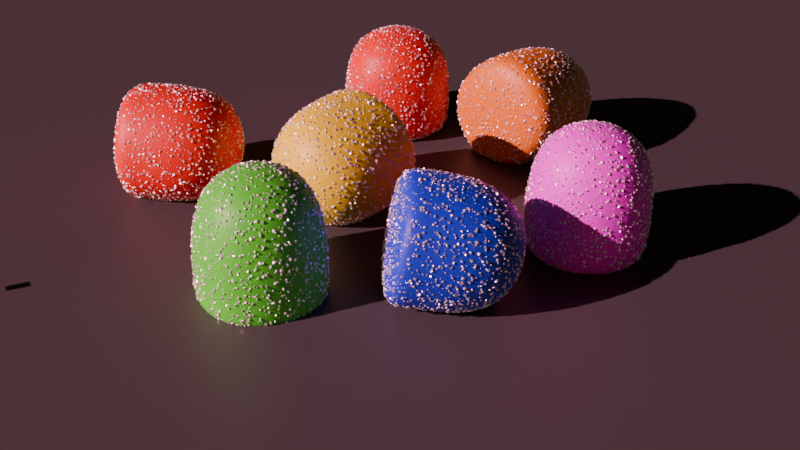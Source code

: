# Source: Sweet_with_sugar.blend  (saved by Blender 5.0.119; exported with 4.5.12 LTS)
import bpy
from mathutils import Matrix  # noqa: F401  (used for matrix-valued properties, if any)

bpy.ops.wm.read_factory_settings(use_empty=True)
scene = bpy.context.scene
scene.name = 'Scene'

# ---- collections
col_collection = bpy.data.collections.new('Collection'); scene.collection.children.link(col_collection)

# ---- images (referenced by path relative to the original .blend; pixels are not part of the script)
import os
ASSET_DIR = os.environ.get("B2B_ASSET_DIR", "")  # directory of the original .blend (textures are referenced by path, not embedded)
HERE = os.path.dirname(os.path.abspath(__file__))  # packed textures are extracted next to this script under _unpacked/

def load_image(name, relpath, width, height, colorspace="sRGB"):
    """Load a texture the original file referenced (path relative to the .blend, or extracted next to this script)."""
    p = next((c for c in (os.path.join(HERE, relpath), os.path.join(ASSET_DIR, relpath)) if relpath and os.path.exists(c)), "")
    if p:
        img = bpy.data.images.load(p, check_existing=True)
        img.name = name
    else:  # same state as the original file: an image datablock whose file is absent (Cycles renders it pink)
        img = bpy.data.images.new(name, width, height)
        img.source = "FILE"
        img.filepath = "//" + (relpath or name)
    img.colorspace_settings.name = colorspace
    return img
img_poliigon_foodglazestrawberry_10739_preview1_png = load_image('Poliigon_FoodGlazeStrawberry_10739_Preview1.png', 'Poliigon_FoodGlazeStrawberry_10739_Preview1.png', 1024, 1024, 'sRGB')

# ---- materials (node trees are filled in below, after node groups)
mat_material = bpy.data.materials.new('Material')
mat_material.alpha_threshold = 0.0
mat_material.use_backface_culling_lightprobe_volume = False
mat_material.roughness = 0.5
mat_material.line_color = (0.0, 0.0, 0.0, 1.0)
mat_material_001 = bpy.data.materials.new('Material.001')
mat_material_002 = bpy.data.materials.new('Material.002')
mat_material_003 = bpy.data.materials.new('Material.003')
mat_material_005 = bpy.data.materials.new('Material.005')
mat_material_006 = bpy.data.materials.new('Material.006')
mat_material_007 = bpy.data.materials.new('Material.007')
mat_material_008 = bpy.data.materials.new('Material.008')
mat_material_009 = bpy.data.materials.new('Material.009')
mat_material_010 = bpy.data.materials.new('Material.010')
mat_material_011 = bpy.data.materials.new('Material.011')
mat_material_012 = bpy.data.materials.new('Material.012')
mat_material_013 = bpy.data.materials.new('Material.013')
mat_material_014 = bpy.data.materials.new('Material.014')

# ---- node groups
ng_geometry_nodes = bpy.data.node_groups.new('Geometry Nodes', 'GeometryNodeTree')
_s = ng_geometry_nodes.interface.new_socket(name='Geometry', in_out='OUTPUT', socket_type='NodeSocketGeometry')
_s = ng_geometry_nodes.interface.new_socket(name='Geometry', in_out='INPUT', socket_type='NodeSocketGeometry')
_s = ng_geometry_nodes.interface.new_socket(name='Density', in_out='INPUT', socket_type='NodeSocketFloat')
_s.default_value = 109.5
_s.min_value = 0.0
_s = ng_geometry_nodes.interface.new_socket(name='Min', in_out='INPUT', socket_type='NodeSocketFloat')
_s.default_value = 0.001
_s = ng_geometry_nodes.interface.new_socket(name='Max', in_out='INPUT', socket_type='NodeSocketFloat')
_s.default_value = 0.3
ng_geometry_nodes.is_modifier = True
# nodes of 'Geometry Nodes' reference scene objects; filled in after objects exist
ng_geometry_nodes_001 = bpy.data.node_groups.new('Geometry Nodes.001', 'GeometryNodeTree')
_s = ng_geometry_nodes_001.interface.new_socket(name='Geometry', in_out='OUTPUT', socket_type='NodeSocketGeometry')
_s = ng_geometry_nodes_001.interface.new_socket(name='Geometry', in_out='INPUT', socket_type='NodeSocketGeometry')
_s = ng_geometry_nodes_001.interface.new_socket(name='Density', in_out='INPUT', socket_type='NodeSocketFloat')
_s.default_value = 109.5
_s.min_value = 0.0
_s = ng_geometry_nodes_001.interface.new_socket(name='Min', in_out='INPUT', socket_type='NodeSocketFloat')
_s.default_value = 0.001
_s = ng_geometry_nodes_001.interface.new_socket(name='Max', in_out='INPUT', socket_type='NodeSocketFloat')
_s.default_value = 0.3
ng_geometry_nodes_001.is_modifier = True
# nodes of 'Geometry Nodes.001' reference scene objects; filled in after objects exist
ng_geometry_nodes_002 = bpy.data.node_groups.new('Geometry Nodes.002', 'GeometryNodeTree')
_s = ng_geometry_nodes_002.interface.new_socket(name='Geometry', in_out='OUTPUT', socket_type='NodeSocketGeometry')
_s = ng_geometry_nodes_002.interface.new_socket(name='Geometry', in_out='INPUT', socket_type='NodeSocketGeometry')
_s = ng_geometry_nodes_002.interface.new_socket(name='Density', in_out='INPUT', socket_type='NodeSocketFloat')
_s.default_value = 109.5
_s.min_value = 0.0
_s = ng_geometry_nodes_002.interface.new_socket(name='Min', in_out='INPUT', socket_type='NodeSocketFloat')
_s.default_value = 0.001
_s = ng_geometry_nodes_002.interface.new_socket(name='Max', in_out='INPUT', socket_type='NodeSocketFloat')
_s.default_value = 0.3
ng_geometry_nodes_002.is_modifier = True
# nodes of 'Geometry Nodes.002' reference scene objects; filled in after objects exist
ng_geometry_nodes_003 = bpy.data.node_groups.new('Geometry Nodes.003', 'GeometryNodeTree')
_s = ng_geometry_nodes_003.interface.new_socket(name='Geometry', in_out='OUTPUT', socket_type='NodeSocketGeometry')
_s = ng_geometry_nodes_003.interface.new_socket(name='Geometry', in_out='INPUT', socket_type='NodeSocketGeometry')
_s = ng_geometry_nodes_003.interface.new_socket(name='Density', in_out='INPUT', socket_type='NodeSocketFloat')
_s.default_value = 109.5
_s.min_value = 0.0
_s = ng_geometry_nodes_003.interface.new_socket(name='Min', in_out='INPUT', socket_type='NodeSocketFloat')
_s.default_value = 0.001
_s = ng_geometry_nodes_003.interface.new_socket(name='Max', in_out='INPUT', socket_type='NodeSocketFloat')
_s.default_value = 0.3
ng_geometry_nodes_003.is_modifier = True
# nodes of 'Geometry Nodes.003' reference scene objects; filled in after objects exist
ng_geometry_nodes_004 = bpy.data.node_groups.new('Geometry Nodes.004', 'GeometryNodeTree')
_s = ng_geometry_nodes_004.interface.new_socket(name='Geometry', in_out='OUTPUT', socket_type='NodeSocketGeometry')
_s = ng_geometry_nodes_004.interface.new_socket(name='Geometry', in_out='INPUT', socket_type='NodeSocketGeometry')
_s = ng_geometry_nodes_004.interface.new_socket(name='Density', in_out='INPUT', socket_type='NodeSocketFloat')
_s.default_value = 109.5
_s.min_value = 0.0
_s = ng_geometry_nodes_004.interface.new_socket(name='Min', in_out='INPUT', socket_type='NodeSocketFloat')
_s.default_value = 0.001
_s = ng_geometry_nodes_004.interface.new_socket(name='Max', in_out='INPUT', socket_type='NodeSocketFloat')
_s.default_value = 0.3
ng_geometry_nodes_004.is_modifier = True
# nodes of 'Geometry Nodes.004' reference scene objects; filled in after objects exist
ng_geometry_nodes_005 = bpy.data.node_groups.new('Geometry Nodes.005', 'GeometryNodeTree')
_s = ng_geometry_nodes_005.interface.new_socket(name='Geometry', in_out='OUTPUT', socket_type='NodeSocketGeometry')
_s = ng_geometry_nodes_005.interface.new_socket(name='Geometry', in_out='INPUT', socket_type='NodeSocketGeometry')
_s = ng_geometry_nodes_005.interface.new_socket(name='Density', in_out='INPUT', socket_type='NodeSocketFloat')
_s.default_value = 109.5
_s.min_value = 0.0
_s = ng_geometry_nodes_005.interface.new_socket(name='Min', in_out='INPUT', socket_type='NodeSocketFloat')
_s.default_value = 0.001
_s = ng_geometry_nodes_005.interface.new_socket(name='Max', in_out='INPUT', socket_type='NodeSocketFloat')
_s.default_value = 0.3
ng_geometry_nodes_005.is_modifier = True
# nodes of 'Geometry Nodes.005' reference scene objects; filled in after objects exist

# ---- material node trees
mat_material.use_nodes = True; mat_material.node_tree.nodes.clear()
_N = mat_material.node_tree.nodes; _L = mat_material.node_tree.links
n0 = _N.new('ShaderNodeOutputMaterial'); n0.name = 'Material Output'; n0.location = (200, 100)
n1 = _N.new('ShaderNodeBsdfPrincipled'); n1.name = 'Principled BSDF'; n1.location = (-200, 100)
n2 = _N.new('ShaderNodeTexImage'); n2.name = 'Image Texture'; n2.location = (-490, 80)
n2.image = img_poliigon_foodglazestrawberry_10739_preview1_png
_L.new(n1.outputs[0], n0.inputs[0])
_L.new(n2.outputs[0], n1.inputs[0])
n0.is_active_output = True
mat_material_001.use_nodes = True; mat_material_001.node_tree.nodes.clear()
_N = mat_material_001.node_tree.nodes; _L = mat_material_001.node_tree.links
n0 = _N.new('ShaderNodeBsdfPrincipled'); n0.name = 'Principled BSDF'; n0.location = (-200, 100)
n0.inputs[0].default_value = (1.0, 1.0, 1.0, 1.0)
n0.inputs[1].default_value = 1.0
n1 = _N.new('ShaderNodeOutputMaterial'); n1.name = 'Material Output'; n1.location = (200, 100)
_L.new(n0.outputs[0], n1.inputs[0])
n1.is_active_output = True
mat_material_002.use_nodes = True; mat_material_002.node_tree.nodes.clear()
_N = mat_material_002.node_tree.nodes; _L = mat_material_002.node_tree.links
n0 = _N.new('ShaderNodeBsdfPrincipled'); n0.name = 'Principled BSDF'; n0.location = (-200, 100)
n0.inputs[0].default_value = (0.07835, 0.07835, 0.07835, 1.0)
n1 = _N.new('ShaderNodeOutputMaterial'); n1.name = 'Material Output'; n1.location = (200, 100)
_L.new(n0.outputs[0], n1.inputs[0])
n1.is_active_output = True
mat_material_003.use_nodes = True; mat_material_003.node_tree.nodes.clear()
_N = mat_material_003.node_tree.nodes; _L = mat_material_003.node_tree.links
n0 = _N.new('ShaderNodeBsdfPrincipled'); n0.name = 'Principled BSDF'; n0.location = (-200, 100)
n0.inputs[0].default_value = (1.0, 1.0, 1.0, 1.0)
n0.inputs[1].default_value = 1.0
n1 = _N.new('ShaderNodeOutputMaterial'); n1.name = 'Material Output'; n1.location = (200, 100)
_L.new(n0.outputs[0], n1.inputs[0])
n1.is_active_output = True
mat_material_005.use_nodes = True; mat_material_005.node_tree.nodes.clear()
_N = mat_material_005.node_tree.nodes; _L = mat_material_005.node_tree.links
n0 = _N.new('ShaderNodeBsdfPrincipled'); n0.name = 'Principled BSDF'; n0.location = (-200, 100)
n0.inputs[0].default_value = (0.01728, 0.05232, 0.8, 1.0)
n1 = _N.new('ShaderNodeOutputMaterial'); n1.name = 'Material Output'; n1.location = (200, 100)
_L.new(n0.outputs[0], n1.inputs[0])
n1.is_active_output = True
mat_material_006.use_nodes = True; mat_material_006.node_tree.nodes.clear()
_N = mat_material_006.node_tree.nodes; _L = mat_material_006.node_tree.links
n0 = _N.new('ShaderNodeBsdfPrincipled'); n0.name = 'Principled BSDF'; n0.location = (-200, 100)
n0.inputs[0].default_value = (0.8, 0.226, 0.003953, 1.0)
n1 = _N.new('ShaderNodeOutputMaterial'); n1.name = 'Material Output'; n1.location = (200, 100)
_L.new(n0.outputs[0], n1.inputs[0])
n1.is_active_output = True
mat_material_007.use_nodes = True; mat_material_007.node_tree.nodes.clear()
_N = mat_material_007.node_tree.nodes; _L = mat_material_007.node_tree.links
n0 = _N.new('ShaderNodeBsdfPrincipled'); n0.name = 'Principled BSDF'; n0.location = (-200, 100)
n0.inputs[0].default_value = (1.0, 1.0, 1.0, 1.0)
n0.inputs[1].default_value = 1.0
n1 = _N.new('ShaderNodeOutputMaterial'); n1.name = 'Material Output'; n1.location = (200, 100)
_L.new(n0.outputs[0], n1.inputs[0])
n1.is_active_output = True
mat_material_008.use_nodes = True; mat_material_008.node_tree.nodes.clear()
_N = mat_material_008.node_tree.nodes; _L = mat_material_008.node_tree.links
n0 = _N.new('ShaderNodeBsdfPrincipled'); n0.name = 'Principled BSDF'; n0.location = (-200, 100)
n0.inputs[0].default_value = (0.8, 0.00177, 0.002618, 1.0)
n1 = _N.new('ShaderNodeOutputMaterial'); n1.name = 'Material Output'; n1.location = (200, 100)
_L.new(n0.outputs[0], n1.inputs[0])
n1.is_active_output = True
mat_material_009.use_nodes = True; mat_material_009.node_tree.nodes.clear()
_N = mat_material_009.node_tree.nodes; _L = mat_material_009.node_tree.links
n0 = _N.new('ShaderNodeBsdfPrincipled'); n0.name = 'Principled BSDF'; n0.location = (-200, 100)
n0.inputs[0].default_value = (1.0, 1.0, 1.0, 1.0)
n0.inputs[1].default_value = 1.0
n1 = _N.new('ShaderNodeOutputMaterial'); n1.name = 'Material Output'; n1.location = (200, 100)
_L.new(n0.outputs[0], n1.inputs[0])
n1.is_active_output = True
mat_material_010.use_nodes = True; mat_material_010.node_tree.nodes.clear()
_N = mat_material_010.node_tree.nodes; _L = mat_material_010.node_tree.links
n0 = _N.new('ShaderNodeBsdfPrincipled'); n0.name = 'Principled BSDF'; n0.location = (-200, 100)
n0.inputs[0].default_value = (0.8, 0.00177, 0.002618, 1.0)
n1 = _N.new('ShaderNodeOutputMaterial'); n1.name = 'Material Output'; n1.location = (200, 100)
_L.new(n0.outputs[0], n1.inputs[0])
n1.is_active_output = True
mat_material_011.use_nodes = True; mat_material_011.node_tree.nodes.clear()
_N = mat_material_011.node_tree.nodes; _L = mat_material_011.node_tree.links
n0 = _N.new('ShaderNodeBsdfPrincipled'); n0.name = 'Principled BSDF'; n0.location = (-200, 100)
n0.inputs[0].default_value = (1.0, 1.0, 1.0, 1.0)
n0.inputs[1].default_value = 1.0
n1 = _N.new('ShaderNodeOutputMaterial'); n1.name = 'Material Output'; n1.location = (200, 100)
_L.new(n0.outputs[0], n1.inputs[0])
n1.is_active_output = True
mat_material_012.use_nodes = True; mat_material_012.node_tree.nodes.clear()
_N = mat_material_012.node_tree.nodes; _L = mat_material_012.node_tree.links
n0 = _N.new('ShaderNodeBsdfPrincipled'); n0.name = 'Principled BSDF'; n0.location = (-200, 100)
n0.inputs[0].default_value = (0.8753, 0.7539, 0.01315, 1.0)
n1 = _N.new('ShaderNodeOutputMaterial'); n1.name = 'Material Output'; n1.location = (200, 100)
_L.new(n0.outputs[0], n1.inputs[0])
n1.is_active_output = True
mat_material_013.use_nodes = True; mat_material_013.node_tree.nodes.clear()
_N = mat_material_013.node_tree.nodes; _L = mat_material_013.node_tree.links
n0 = _N.new('ShaderNodeBsdfPrincipled'); n0.name = 'Principled BSDF'; n0.location = (-200, 100)
n0.inputs[0].default_value = (1.0, 1.0, 1.0, 1.0)
n0.inputs[1].default_value = 1.0
n1 = _N.new('ShaderNodeOutputMaterial'); n1.name = 'Material Output'; n1.location = (200, 100)
_L.new(n0.outputs[0], n1.inputs[0])
n1.is_active_output = True
mat_material_014.use_nodes = True; mat_material_014.node_tree.nodes.clear()
_N = mat_material_014.node_tree.nodes; _L = mat_material_014.node_tree.links
n0 = _N.new('ShaderNodeBsdfPrincipled'); n0.name = 'Principled BSDF'; n0.location = (-200, 100)
n0.inputs[0].default_value = (0.09263, 0.8, 0.0374, 1.0)
n1 = _N.new('ShaderNodeOutputMaterial'); n1.name = 'Material Output'; n1.location = (200, 100)
_L.new(n0.outputs[0], n1.inputs[0])
n1.is_active_output = True

# ---- world
world_world = bpy.data.worlds.new('World'); scene.world = world_world
world_world.use_nodes = True; world_world.node_tree.nodes.clear()
_N = world_world.node_tree.nodes; _L = world_world.node_tree.links
n0 = _N.new('ShaderNodeOutputWorld'); n0.name = 'World Output'; n0.location = (200, 100)
n1 = _N.new('ShaderNodeBackground'); n1.name = 'Background'; n1.location = (-200, 100)
n1.inputs[1].default_value = 0.15
n2 = _N.new('ShaderNodeTexSky'); n2.name = 'Sky Texture'; n2.location = (-390, 80)
n2.width = 140
n2.altitude = 100.0
_L.new(n1.outputs[0], n0.inputs[0])
_L.new(n2.outputs[0], n1.inputs[0])
n0.is_active_output = True
world_world.color = (0.05088, 0.05088, 0.05088)
world_world.sun_shadow_jitter_overblur = 0.0

# ---- cameras
cam_camera_001 = bpy.data.cameras.new('Camera.001')

# ---- lights
light_sun = bpy.data.lights.new('Sun', 'SUN')
light_sun.color = (1.0, 0.4418, 0.573)
light_sun.energy = 7.0

# ---- meshes
me_cube = bpy.data.meshes.new('Cube')
me_cube.from_pydata([(0.1, 0.1, 0.1235), (0.1, 0.1, -0.1), (0.1, -0.1, 0.1), (0.1, -0.1, -0.1), (-0.1, 0.1, 0.1235), (-0.1, 0.1, -0.1), (-0.1, -0.1, 0.1), (-0.1, -0.1, -0.1), (0.1, 0.1, 0.09209), (-0.1, -0.1, 0.08782), (0.1, -0.1, 0.08782), (-0.1, 0.1, 0.09209)], [], [(0, 4, 6, 2), (10, 2, 6, 9), (9, 6, 4, 11), (5, 1, 3, 7), (8, 0, 2, 10), (11, 4, 0, 8), (5, 11, 8, 1), (1, 8, 10, 3), (7, 9, 11, 5), (3, 10, 9, 7)])
me_cube.polygons.foreach_set('use_smooth', [True] * 10)
_uv = me_cube.uv_layers.new(name='UVMap')
_uv.uv.foreach_set('vector', [0.625, 0.5, 0.875, 0.5, 0.875, 0.75, 0.625, 0.75, 0.5607, 0.75, 0.625, 0.75, 0.625, 1.0, 0.5607, 1.0, 0.5607, 0.0, 0.625, 0.0, 0.625, 0.25, 0.5607, 0.25, 0.125, 0.5, 0.375, 0.5, 0.375, 0.75, 0.125, 0.75, 0.5607, 0.5, 0.625, 0.5, 0.625, 0.75, 0.5607, 0.75, 0.5607, 0.25, 0.625, 0.25, 0.625, 0.5, 0.5607, 0.5, 0.375, 0.25, 0.5607, 0.25, 0.5607, 0.5, 0.375, 0.5, 0.375, 0.5, 0.5607, 0.5, 0.5607, 0.75, 0.375, 0.75, 0.375, 0.0, 0.5607, 0.0, 0.5607, 0.25, 0.375, 0.25, 0.375, 0.75, 0.5607, 0.75, 0.5607, 1.0, 0.375, 1.0])
me_cube.materials.append(mat_material)
me_cube.use_mirror_vertex_groups = False
me_cube.update()
me_cube_001 = bpy.data.meshes.new('Cube.001')
me_cube_001.from_pydata([(-0.06225, -0.04327, -0.06739), (-0.06225, -0.04327, 0.06739), (-0.06225, 0.04327, -0.06739), (-0.06225, 0.04327, 0.06739), (0.06225, -0.04327, -0.06739), (0.06225, -0.04327, 0.06739), (0.06225, 0.04327, -0.06739), (0.06225, 0.04327, 0.06739)], [], [(0, 1, 3, 2), (2, 3, 7, 6), (6, 7, 5, 4), (4, 5, 1, 0), (2, 6, 4, 0), (7, 3, 1, 5)])
_uv = me_cube_001.uv_layers.new(name='UVMap')
_uv.uv.foreach_set('vector', [0.375, 0.0, 0.625, 0.0, 0.625, 0.25, 0.375, 0.25, 0.375, 0.25, 0.625, 0.25, 0.625, 0.5, 0.375, 0.5, 0.375, 0.5, 0.625, 0.5, 0.625, 0.75, 0.375, 0.75, 0.375, 0.75, 0.625, 0.75, 0.625, 1.0, 0.375, 1.0, 0.125, 0.5, 0.375, 0.5, 0.375, 0.75, 0.125, 0.75, 0.625, 0.5, 0.875, 0.5, 0.875, 0.75, 0.625, 0.75])
me_cube_001.materials.append(mat_material_001)
me_cube_001.update()
me_plane = bpy.data.meshes.new('Plane')
me_plane.from_pydata([(-1.0, -1.0, 0.0), (1.0, -1.0, 0.0), (-1.0, 1.0, 0.0), (1.0, 1.0, 0.0)], [], [(0, 1, 3, 2)])
_uv = me_plane.uv_layers.new(name='UVMap')
_uv.uv.foreach_set('vector', [0.0, 0.0, 1.0, 0.0, 1.0, 1.0, 0.0, 1.0])
me_plane.materials.append(mat_material_002)
me_plane.update()
me_cube_002 = bpy.data.meshes.new('Cube.002')
me_cube_002.from_pydata([(-0.06225, -0.04327, -0.06739), (-0.06225, -0.04327, 0.06739), (-0.06225, 0.04327, -0.06739), (-0.06225, 0.04327, 0.06739), (0.06225, -0.04327, -0.06739), (0.06225, -0.04327, 0.06739), (0.06225, 0.04327, -0.06739), (0.06225, 0.04327, 0.06739)], [], [(0, 1, 3, 2), (2, 3, 7, 6), (6, 7, 5, 4), (4, 5, 1, 0), (2, 6, 4, 0), (7, 3, 1, 5)])
_uv = me_cube_002.uv_layers.new(name='UVMap')
_uv.uv.foreach_set('vector', [0.375, 0.0, 0.625, 0.0, 0.625, 0.25, 0.375, 0.25, 0.375, 0.25, 0.625, 0.25, 0.625, 0.5, 0.375, 0.5, 0.375, 0.5, 0.625, 0.5, 0.625, 0.75, 0.375, 0.75, 0.375, 0.75, 0.625, 0.75, 0.625, 1.0, 0.375, 1.0, 0.125, 0.5, 0.375, 0.5, 0.375, 0.75, 0.125, 0.75, 0.625, 0.5, 0.875, 0.5, 0.875, 0.75, 0.625, 0.75])
me_cube_002.materials.append(mat_material_003)
me_cube_002.update()
me_cube_003 = bpy.data.meshes.new('Cube.003')
me_cube_003.from_pydata([(0.1, 0.1, 0.1), (0.1, 0.1, -0.1), (0.1, -0.1, 0.1), (0.1, -0.1, -0.1), (-0.1, 0.1, 0.1), (-0.1, 0.1, -0.1), (-0.1, -0.1, 0.1), (-0.1, -0.1, -0.1), (0.09422, 0.1, 0.07568), (-0.1058, -0.1, 0.07568), (0.09422, -0.1, 0.07568), (-0.1058, 0.1, 0.07568)], [], [(0, 4, 6, 2), (10, 2, 6, 9), (9, 6, 4, 11), (5, 1, 3, 7), (8, 0, 2, 10), (11, 4, 0, 8), (5, 11, 8, 1), (1, 8, 10, 3), (7, 9, 11, 5), (3, 10, 9, 7)])
me_cube_003.polygons.foreach_set('use_smooth', [True] * 10)
_uv = me_cube_003.uv_layers.new(name='UVMap')
_uv.uv.foreach_set('vector', [0.625, 0.5, 0.875, 0.5, 0.875, 0.75, 0.625, 0.75, 0.5607, 0.75, 0.625, 0.75, 0.625, 1.0, 0.5607, 1.0, 0.5607, 0.0, 0.625, 0.0, 0.625, 0.25, 0.5607, 0.25, 0.125, 0.5, 0.375, 0.5, 0.375, 0.75, 0.125, 0.75, 0.5607, 0.5, 0.625, 0.5, 0.625, 0.75, 0.5607, 0.75, 0.5607, 0.25, 0.625, 0.25, 0.625, 0.5, 0.5607, 0.5, 0.375, 0.25, 0.5607, 0.25, 0.5607, 0.5, 0.375, 0.5, 0.375, 0.5, 0.5607, 0.5, 0.5607, 0.75, 0.375, 0.75, 0.375, 0.0, 0.5607, 0.0, 0.5607, 0.25, 0.375, 0.25, 0.375, 0.75, 0.5607, 0.75, 0.5607, 1.0, 0.375, 1.0])
me_cube_003.materials.append(mat_material_005)
me_cube_003.use_mirror_vertex_groups = False
me_cube_003.update()
me_cube_004 = bpy.data.meshes.new('Cube.004')
me_cube_004.from_pydata([(0.1, 0.1, 0.1), (0.1, 0.1, -0.1), (0.1, -0.1, 0.1), (0.1, -0.1, -0.1), (-0.1, 0.1, 0.1), (-0.1, 0.1, -0.1), (-0.1, -0.1, 0.1), (-0.1, -0.1, -0.1), (0.1, 0.1, 0.06428), (-0.1, -0.1, 0.06428), (0.1, -0.1, 0.06428), (-0.1, 0.1, 0.06428)], [], [(0, 4, 6, 2), (10, 2, 6, 9), (9, 6, 4, 11), (5, 1, 3, 7), (8, 0, 2, 10), (11, 4, 0, 8), (5, 11, 8, 1), (1, 8, 10, 3), (7, 9, 11, 5), (3, 10, 9, 7)])
me_cube_004.polygons.foreach_set('use_smooth', [True] * 10)
_uv = me_cube_004.uv_layers.new(name='UVMap')
_uv.uv.foreach_set('vector', [0.625, 0.5, 0.875, 0.5, 0.875, 0.75, 0.625, 0.75, 0.5607, 0.75, 0.625, 0.75, 0.625, 1.0, 0.5607, 1.0, 0.5607, 0.0, 0.625, 0.0, 0.625, 0.25, 0.5607, 0.25, 0.125, 0.5, 0.375, 0.5, 0.375, 0.75, 0.125, 0.75, 0.5607, 0.5, 0.625, 0.5, 0.625, 0.75, 0.5607, 0.75, 0.5607, 0.25, 0.625, 0.25, 0.625, 0.5, 0.5607, 0.5, 0.375, 0.25, 0.5607, 0.25, 0.5607, 0.5, 0.375, 0.5, 0.375, 0.5, 0.5607, 0.5, 0.5607, 0.75, 0.375, 0.75, 0.375, 0.0, 0.5607, 0.0, 0.5607, 0.25, 0.375, 0.25, 0.375, 0.75, 0.5607, 0.75, 0.5607, 1.0, 0.375, 1.0])
me_cube_004.materials.append(mat_material_006)
me_cube_004.use_mirror_vertex_groups = False
me_cube_004.update()
me_cube_005 = bpy.data.meshes.new('Cube.005')
me_cube_005.from_pydata([(-0.06225, -0.04327, -0.06739), (-0.06225, -0.04327, 0.06739), (-0.06225, 0.04327, -0.06739), (-0.06225, 0.04327, 0.06739), (0.06225, -0.04327, -0.06739), (0.06225, -0.04327, 0.06739), (0.06225, 0.04327, -0.06739), (0.06225, 0.04327, 0.06739)], [], [(0, 1, 3, 2), (2, 3, 7, 6), (6, 7, 5, 4), (4, 5, 1, 0), (2, 6, 4, 0), (7, 3, 1, 5)])
_uv = me_cube_005.uv_layers.new(name='UVMap')
_uv.uv.foreach_set('vector', [0.375, 0.0, 0.625, 0.0, 0.625, 0.25, 0.375, 0.25, 0.375, 0.25, 0.625, 0.25, 0.625, 0.5, 0.375, 0.5, 0.375, 0.5, 0.625, 0.5, 0.625, 0.75, 0.375, 0.75, 0.375, 0.75, 0.625, 0.75, 0.625, 1.0, 0.375, 1.0, 0.125, 0.5, 0.375, 0.5, 0.375, 0.75, 0.125, 0.75, 0.625, 0.5, 0.875, 0.5, 0.875, 0.75, 0.625, 0.75])
me_cube_005.materials.append(mat_material_007)
me_cube_005.update()
me_cube_006 = bpy.data.meshes.new('Cube.006')
me_cube_006.from_pydata([(0.1, 0.1, 0.1), (0.1, 0.1, -0.1), (0.1, -0.1, 0.1), (0.1, -0.1, -0.1), (-0.1, 0.1, 0.1), (-0.1, 0.1, -0.1), (-0.1, -0.1, 0.1), (-0.1, -0.1, -0.1), (0.09994, 0.09986, 0.06406), (-0.1001, -0.1001, 0.06406), (0.09994, -0.1001, 0.06406), (-0.1001, 0.09986, 0.06406)], [], [(0, 4, 6, 2), (10, 2, 6, 9), (9, 6, 4, 11), (5, 1, 3, 7), (8, 0, 2, 10), (11, 4, 0, 8), (5, 11, 8, 1), (1, 8, 10, 3), (7, 9, 11, 5), (3, 10, 9, 7)])
me_cube_006.polygons.foreach_set('use_smooth', [True] * 10)
_uv = me_cube_006.uv_layers.new(name='UVMap')
_uv.uv.foreach_set('vector', [0.625, 0.5, 0.875, 0.5, 0.875, 0.75, 0.625, 0.75, 0.5607, 0.75, 0.625, 0.75, 0.625, 1.0, 0.5607, 1.0, 0.5607, 0.0, 0.625, 0.0, 0.625, 0.25, 0.5607, 0.25, 0.125, 0.5, 0.375, 0.5, 0.375, 0.75, 0.125, 0.75, 0.5607, 0.5, 0.625, 0.5, 0.625, 0.75, 0.5607, 0.75, 0.5607, 0.25, 0.625, 0.25, 0.625, 0.5, 0.5607, 0.5, 0.375, 0.25, 0.5607, 0.25, 0.5607, 0.5, 0.375, 0.5, 0.375, 0.5, 0.5607, 0.5, 0.5607, 0.75, 0.375, 0.75, 0.375, 0.0, 0.5607, 0.0, 0.5607, 0.25, 0.375, 0.25, 0.375, 0.75, 0.5607, 0.75, 0.5607, 1.0, 0.375, 1.0])
me_cube_006.materials.append(mat_material_008)
me_cube_006.use_mirror_vertex_groups = False
me_cube_006.update()
me_cube_007 = bpy.data.meshes.new('Cube.007')
me_cube_007.from_pydata([(-0.06225, -0.04327, -0.06739), (-0.06225, -0.04327, 0.06739), (-0.06225, 0.04327, -0.06739), (-0.06225, 0.04327, 0.06739), (0.06225, -0.04327, -0.06739), (0.06225, -0.04327, 0.06739), (0.06225, 0.04327, -0.06739), (0.06225, 0.04327, 0.06739)], [], [(0, 1, 3, 2), (2, 3, 7, 6), (6, 7, 5, 4), (4, 5, 1, 0), (2, 6, 4, 0), (7, 3, 1, 5)])
_uv = me_cube_007.uv_layers.new(name='UVMap')
_uv.uv.foreach_set('vector', [0.375, 0.0, 0.625, 0.0, 0.625, 0.25, 0.375, 0.25, 0.375, 0.25, 0.625, 0.25, 0.625, 0.5, 0.375, 0.5, 0.375, 0.5, 0.625, 0.5, 0.625, 0.75, 0.375, 0.75, 0.375, 0.75, 0.625, 0.75, 0.625, 1.0, 0.375, 1.0, 0.125, 0.5, 0.375, 0.5, 0.375, 0.75, 0.125, 0.75, 0.625, 0.5, 0.875, 0.5, 0.875, 0.75, 0.625, 0.75])
me_cube_007.materials.append(mat_material_009)
me_cube_007.update()
me_cube_008 = bpy.data.meshes.new('Cube.008')
me_cube_008.from_pydata([(0.1, 0.1, 0.1), (0.1, 0.1, -0.1), (0.1, -0.1, 0.1), (0.1, -0.1, -0.1), (-0.1, 0.1, 0.1), (-0.1, 0.1, -0.1), (-0.1, -0.1, 0.1), (-0.1, -0.1, -0.1), (0.1, 0.1, 0.06428), (-0.1, -0.1, 0.06428), (0.1, -0.1, 0.06428), (-0.1, 0.1, 0.06428)], [], [(0, 4, 6, 2), (10, 2, 6, 9), (9, 6, 4, 11), (5, 1, 3, 7), (8, 0, 2, 10), (11, 4, 0, 8), (5, 11, 8, 1), (1, 8, 10, 3), (7, 9, 11, 5), (3, 10, 9, 7)])
me_cube_008.polygons.foreach_set('use_smooth', [True] * 10)
_uv = me_cube_008.uv_layers.new(name='UVMap')
_uv.uv.foreach_set('vector', [0.625, 0.5, 0.875, 0.5, 0.875, 0.75, 0.625, 0.75, 0.5607, 0.75, 0.625, 0.75, 0.625, 1.0, 0.5607, 1.0, 0.5607, 0.0, 0.625, 0.0, 0.625, 0.25, 0.5607, 0.25, 0.125, 0.5, 0.375, 0.5, 0.375, 0.75, 0.125, 0.75, 0.5607, 0.5, 0.625, 0.5, 0.625, 0.75, 0.5607, 0.75, 0.5607, 0.25, 0.625, 0.25, 0.625, 0.5, 0.5607, 0.5, 0.375, 0.25, 0.5607, 0.25, 0.5607, 0.5, 0.375, 0.5, 0.375, 0.5, 0.5607, 0.5, 0.5607, 0.75, 0.375, 0.75, 0.375, 0.0, 0.5607, 0.0, 0.5607, 0.25, 0.375, 0.25, 0.375, 0.75, 0.5607, 0.75, 0.5607, 1.0, 0.375, 1.0])
me_cube_008.materials.append(mat_material_010)
me_cube_008.use_mirror_vertex_groups = False
me_cube_008.update()
me_cube_009 = bpy.data.meshes.new('Cube.009')
me_cube_009.from_pydata([(-0.06225, -0.04327, -0.06739), (-0.06225, -0.04327, 0.06739), (-0.06225, 0.04327, -0.06739), (-0.06225, 0.04327, 0.06739), (0.06225, -0.04327, -0.06739), (0.06225, -0.04327, 0.06739), (0.06225, 0.04327, -0.06739), (0.06225, 0.04327, 0.06739)], [], [(0, 1, 3, 2), (2, 3, 7, 6), (6, 7, 5, 4), (4, 5, 1, 0), (2, 6, 4, 0), (7, 3, 1, 5)])
_uv = me_cube_009.uv_layers.new(name='UVMap')
_uv.uv.foreach_set('vector', [0.375, 0.0, 0.625, 0.0, 0.625, 0.25, 0.375, 0.25, 0.375, 0.25, 0.625, 0.25, 0.625, 0.5, 0.375, 0.5, 0.375, 0.5, 0.625, 0.5, 0.625, 0.75, 0.375, 0.75, 0.375, 0.75, 0.625, 0.75, 0.625, 1.0, 0.375, 1.0, 0.125, 0.5, 0.375, 0.5, 0.375, 0.75, 0.125, 0.75, 0.625, 0.5, 0.875, 0.5, 0.875, 0.75, 0.625, 0.75])
me_cube_009.materials.append(mat_material_011)
me_cube_009.update()
me_cube_010 = bpy.data.meshes.new('Cube.010')
me_cube_010.from_pydata([(0.1, 0.1, 0.1), (0.1, 0.1, -0.1), (0.1, -0.1, 0.1), (0.1, -0.1, -0.1), (-0.1, 0.1, 0.1), (-0.1, 0.1, -0.1), (-0.1, -0.1, 0.1), (-0.1, -0.1, -0.1), (0.1, 0.1, 0.06428), (-0.1, -0.1, 0.06428), (0.1, -0.1, 0.06428), (-0.1, 0.1, 0.06428)], [], [(0, 4, 6, 2), (10, 2, 6, 9), (9, 6, 4, 11), (5, 1, 3, 7), (8, 0, 2, 10), (11, 4, 0, 8), (5, 11, 8, 1), (1, 8, 10, 3), (7, 9, 11, 5), (3, 10, 9, 7)])
me_cube_010.polygons.foreach_set('use_smooth', [True] * 10)
_uv = me_cube_010.uv_layers.new(name='UVMap')
_uv.uv.foreach_set('vector', [0.625, 0.5, 0.875, 0.5, 0.875, 0.75, 0.625, 0.75, 0.5607, 0.75, 0.625, 0.75, 0.625, 1.0, 0.5607, 1.0, 0.5607, 0.0, 0.625, 0.0, 0.625, 0.25, 0.5607, 0.25, 0.125, 0.5, 0.375, 0.5, 0.375, 0.75, 0.125, 0.75, 0.5607, 0.5, 0.625, 0.5, 0.625, 0.75, 0.5607, 0.75, 0.5607, 0.25, 0.625, 0.25, 0.625, 0.5, 0.5607, 0.5, 0.375, 0.25, 0.5607, 0.25, 0.5607, 0.5, 0.375, 0.5, 0.375, 0.5, 0.5607, 0.5, 0.5607, 0.75, 0.375, 0.75, 0.375, 0.0, 0.5607, 0.0, 0.5607, 0.25, 0.375, 0.25, 0.375, 0.75, 0.5607, 0.75, 0.5607, 1.0, 0.375, 1.0])
me_cube_010.materials.append(mat_material_012)
me_cube_010.use_mirror_vertex_groups = False
me_cube_010.update()
me_cube_011 = bpy.data.meshes.new('Cube.011')
me_cube_011.from_pydata([(-0.06225, -0.04327, -0.06739), (-0.06225, -0.04327, 0.06739), (-0.06225, 0.04327, -0.06739), (-0.06225, 0.04327, 0.06739), (0.06225, -0.04327, -0.06739), (0.06225, -0.04327, 0.06739), (0.06225, 0.04327, -0.06739), (0.06225, 0.04327, 0.06739)], [], [(0, 1, 3, 2), (2, 3, 7, 6), (6, 7, 5, 4), (4, 5, 1, 0), (2, 6, 4, 0), (7, 3, 1, 5)])
_uv = me_cube_011.uv_layers.new(name='UVMap')
_uv.uv.foreach_set('vector', [0.375, 0.0, 0.625, 0.0, 0.625, 0.25, 0.375, 0.25, 0.375, 0.25, 0.625, 0.25, 0.625, 0.5, 0.375, 0.5, 0.375, 0.5, 0.625, 0.5, 0.625, 0.75, 0.375, 0.75, 0.375, 0.75, 0.625, 0.75, 0.625, 1.0, 0.375, 1.0, 0.125, 0.5, 0.375, 0.5, 0.375, 0.75, 0.125, 0.75, 0.625, 0.5, 0.875, 0.5, 0.875, 0.75, 0.625, 0.75])
me_cube_011.materials.append(mat_material_013)
me_cube_011.update()
me_cube_012 = bpy.data.meshes.new('Cube.012')
me_cube_012.from_pydata([(0.1, 0.1, 0.1), (0.1, 0.1, -0.1), (0.1, -0.1, 0.1), (0.1, -0.1, -0.1), (-0.1, 0.1, 0.1), (-0.1, 0.1, -0.1), (-0.1, -0.1, 0.1), (-0.1, -0.1, -0.1), (0.1, 0.1, 0.08933), (-0.1, -0.1, 0.08933), (0.1, -0.1, 0.08933), (-0.1, 0.1, 0.08933)], [], [(0, 4, 6, 2), (10, 2, 6, 9), (9, 6, 4, 11), (5, 1, 3, 7), (8, 0, 2, 10), (11, 4, 0, 8), (5, 11, 8, 1), (1, 8, 10, 3), (7, 9, 11, 5), (3, 10, 9, 7)])
me_cube_012.polygons.foreach_set('use_smooth', [True] * 10)
_uv = me_cube_012.uv_layers.new(name='UVMap')
_uv.uv.foreach_set('vector', [0.625, 0.5, 0.875, 0.5, 0.875, 0.75, 0.625, 0.75, 0.5607, 0.75, 0.625, 0.75, 0.625, 1.0, 0.5607, 1.0, 0.5607, 0.0, 0.625, 0.0, 0.625, 0.25, 0.5607, 0.25, 0.125, 0.5, 0.375, 0.5, 0.375, 0.75, 0.125, 0.75, 0.5607, 0.5, 0.625, 0.5, 0.625, 0.75, 0.5607, 0.75, 0.5607, 0.25, 0.625, 0.25, 0.625, 0.5, 0.5607, 0.5, 0.375, 0.25, 0.5607, 0.25, 0.5607, 0.5, 0.375, 0.5, 0.375, 0.5, 0.5607, 0.5, 0.5607, 0.75, 0.375, 0.75, 0.375, 0.0, 0.5607, 0.0, 0.5607, 0.25, 0.375, 0.25, 0.375, 0.75, 0.5607, 0.75, 0.5607, 1.0, 0.375, 1.0])
me_cube_012.materials.append(mat_material_014)
me_cube_012.use_mirror_vertex_groups = False
me_cube_012.update()

# ---- objects
ob_sweet1 = bpy.data.objects.new('Sweet1', me_cube)
ob_sugar_crystal = bpy.data.objects.new('Sugar Crystal', me_cube_001)
ob_sun = bpy.data.objects.new('Sun', light_sun)
ob_plane = bpy.data.objects.new('Plane', me_plane)
ob_camera = bpy.data.objects.new('Camera', cam_camera_001)
ob_sugar_crystal_001 = bpy.data.objects.new('Sugar Crystal.001', me_cube_002)
ob_sweet2 = bpy.data.objects.new('Sweet2', me_cube_003)
ob_sweet3 = bpy.data.objects.new('Sweet3', me_cube_004)
ob_sugar_crystal_002 = bpy.data.objects.new('Sugar Crystal.002', me_cube_005)
ob_sweet5 = bpy.data.objects.new('Sweet5', me_cube_006)
ob_sugar_crystal_003 = bpy.data.objects.new('Sugar Crystal.003', me_cube_007)
ob_sweet4 = bpy.data.objects.new('Sweet4', me_cube_008)
ob_sugar_crystal_004 = bpy.data.objects.new('Sugar Crystal.004', me_cube_009)
ob_sweet4_001 = bpy.data.objects.new('Sweet4.001', me_cube_010)
ob_sugar_crystal_005 = bpy.data.objects.new('Sugar Crystal.005', me_cube_011)
ob_sweet1_001 = bpy.data.objects.new('Sweet1.001', me_cube_012)
_N = ng_geometry_nodes.nodes; _L = ng_geometry_nodes.links
n0 = _N.new('NodeGroupInput'); n0.name = 'Group Input'; n0.location = (-691, 219)
n1 = _N.new('NodeGroupOutput'); n1.name = 'Group Output'; n1.location = (1752, 203)
n2 = _N.new('GeometryNodeDistributePointsOnFaces'); n2.name = 'Distribute Points on Faces'; n2.location = (395, 93)
n2.distribute_method = 'POISSON'
n2.inputs[2].default_value = 0.0005
n2.inputs[4].default_value = 109.5
n3 = _N.new('GeometryNodeJoinGeometry'); n3.name = 'Join Geometry'; n3.location = (1320, 177)
n3.hide = True
n4 = _N.new('GeometryNodeInstanceOnPoints'); n4.name = 'Instance on Points'; n4.location = (974, 113)
n5 = _N.new('GeometryNodeObjectInfo'); n5.name = 'Object Info'; n5.location = (411, -168)
n5.inputs[0].default_value = ob_sugar_crystal
n6 = _N.new('FunctionNodeRandomValue'); n6.name = 'Random Value'; n6.location = (417, -443)
n6.data_type = 'FLOAT_VECTOR'
n6.inputs[0].default_value = (0.001, 0.901, 0.001)
n6.inputs[1].default_value = (6.283, 6.283, 6.283)
n6.inputs[3].default_value = 360.0
n7 = _N.new('FunctionNodeRandomValue'); n7.name = 'Random Value.001'; n7.location = (421, -796)
n7.width = 124
n7.inputs[1].default_value = (0.5, 0.5, 0.5)
n8 = _N.new('ShaderNodeMath'); n8.name = 'Maths'; n8.location = (132, -93)
n8.operation = 'MULTIPLY'
n8.inputs[1].default_value = 1750.0
_L.new(n3.outputs[0], n1.inputs[0])
_L.new(n0.outputs[0], n3.inputs[0])
_L.new(n0.outputs[0], n2.inputs[0])
_L.new(n4.outputs[0], n3.inputs[0])
_L.new(n2.outputs[0], n4.inputs[0])
_L.new(n5.outputs[4], n4.inputs[2])
_L.new(n6.outputs[0], n4.inputs[5])
_L.new(n7.outputs[1], n4.inputs[6])
_L.new(n0.outputs[2], n7.inputs[2])
_L.new(n0.outputs[3], n7.inputs[3])
_L.new(n0.outputs[1], n8.inputs[0])
_L.new(n8.outputs[0], n2.inputs[3])
n1.is_active_output = True
_N = ng_geometry_nodes_001.nodes; _L = ng_geometry_nodes_001.links
n0 = _N.new('NodeGroupInput'); n0.name = 'Group Input'; n0.location = (-691, 219)
n1 = _N.new('NodeGroupOutput'); n1.name = 'Group Output'; n1.location = (1752, 203)
n2 = _N.new('GeometryNodeDistributePointsOnFaces'); n2.name = 'Distribute Points on Faces'; n2.location = (395, 93)
n2.distribute_method = 'POISSON'
n2.inputs[2].default_value = 0.0005
n2.inputs[4].default_value = 109.5
n3 = _N.new('GeometryNodeJoinGeometry'); n3.name = 'Join Geometry'; n3.location = (1320, 177)
n3.hide = True
n4 = _N.new('GeometryNodeInstanceOnPoints'); n4.name = 'Instance on Points'; n4.location = (974, 113)
n5 = _N.new('GeometryNodeObjectInfo'); n5.name = 'Object Info'; n5.location = (411, -168)
n5.inputs[0].default_value = ob_sugar_crystal_001
n6 = _N.new('FunctionNodeRandomValue'); n6.name = 'Random Value'; n6.location = (417, -443)
n6.data_type = 'FLOAT_VECTOR'
n6.inputs[0].default_value = (0.001, 0.901, 0.001)
n6.inputs[1].default_value = (6.283, 6.283, 6.283)
n6.inputs[3].default_value = 360.0
n7 = _N.new('FunctionNodeRandomValue'); n7.name = 'Random Value.001'; n7.location = (421, -796)
n7.width = 124
n7.inputs[1].default_value = (0.5, 0.5, 0.5)
n8 = _N.new('ShaderNodeMath'); n8.name = 'Maths'; n8.location = (132, -93)
n8.operation = 'MULTIPLY'
n8.inputs[1].default_value = 1750.0
_L.new(n3.outputs[0], n1.inputs[0])
_L.new(n0.outputs[0], n3.inputs[0])
_L.new(n0.outputs[0], n2.inputs[0])
_L.new(n4.outputs[0], n3.inputs[0])
_L.new(n2.outputs[0], n4.inputs[0])
_L.new(n5.outputs[4], n4.inputs[2])
_L.new(n6.outputs[0], n4.inputs[5])
_L.new(n7.outputs[1], n4.inputs[6])
_L.new(n0.outputs[2], n7.inputs[2])
_L.new(n0.outputs[3], n7.inputs[3])
_L.new(n0.outputs[1], n8.inputs[0])
_L.new(n8.outputs[0], n2.inputs[3])
n1.is_active_output = True
_N = ng_geometry_nodes_002.nodes; _L = ng_geometry_nodes_002.links
n0 = _N.new('NodeGroupInput'); n0.name = 'Group Input'; n0.location = (-691, 219)
n1 = _N.new('NodeGroupOutput'); n1.name = 'Group Output'; n1.location = (1752, 203)
n2 = _N.new('GeometryNodeDistributePointsOnFaces'); n2.name = 'Distribute Points on Faces'; n2.location = (395, 93)
n2.distribute_method = 'POISSON'
n2.inputs[2].default_value = 0.0005
n2.inputs[4].default_value = 109.5
n3 = _N.new('GeometryNodeJoinGeometry'); n3.name = 'Join Geometry'; n3.location = (1320, 177)
n3.hide = True
n4 = _N.new('GeometryNodeInstanceOnPoints'); n4.name = 'Instance on Points'; n4.location = (974, 113)
n5 = _N.new('GeometryNodeObjectInfo'); n5.name = 'Object Info'; n5.location = (411, -168)
n5.inputs[0].default_value = ob_sugar_crystal_002
n6 = _N.new('FunctionNodeRandomValue'); n6.name = 'Random Value'; n6.location = (417, -443)
n6.data_type = 'FLOAT_VECTOR'
n6.inputs[0].default_value = (0.001, 0.901, 0.001)
n6.inputs[1].default_value = (6.283, 6.283, 6.283)
n6.inputs[3].default_value = 360.0
n7 = _N.new('FunctionNodeRandomValue'); n7.name = 'Random Value.001'; n7.location = (421, -796)
n7.width = 124
n7.inputs[1].default_value = (0.5, 0.5, 0.5)
n8 = _N.new('ShaderNodeMath'); n8.name = 'Maths'; n8.location = (132, -93)
n8.operation = 'MULTIPLY'
n8.inputs[1].default_value = 1750.0
_L.new(n3.outputs[0], n1.inputs[0])
_L.new(n0.outputs[0], n3.inputs[0])
_L.new(n0.outputs[0], n2.inputs[0])
_L.new(n4.outputs[0], n3.inputs[0])
_L.new(n2.outputs[0], n4.inputs[0])
_L.new(n5.outputs[4], n4.inputs[2])
_L.new(n6.outputs[0], n4.inputs[5])
_L.new(n7.outputs[1], n4.inputs[6])
_L.new(n0.outputs[2], n7.inputs[2])
_L.new(n0.outputs[3], n7.inputs[3])
_L.new(n0.outputs[1], n8.inputs[0])
_L.new(n8.outputs[0], n2.inputs[3])
n1.is_active_output = True
_N = ng_geometry_nodes_003.nodes; _L = ng_geometry_nodes_003.links
n0 = _N.new('NodeGroupInput'); n0.name = 'Group Input'; n0.location = (-691, 219)
n1 = _N.new('NodeGroupOutput'); n1.name = 'Group Output'; n1.location = (1752, 203)
n2 = _N.new('GeometryNodeDistributePointsOnFaces'); n2.name = 'Distribute Points on Faces'; n2.location = (395, 93)
n2.distribute_method = 'POISSON'
n2.inputs[2].default_value = 0.0005
n2.inputs[4].default_value = 109.5
n3 = _N.new('GeometryNodeJoinGeometry'); n3.name = 'Join Geometry'; n3.location = (1320, 177)
n3.hide = True
n4 = _N.new('GeometryNodeInstanceOnPoints'); n4.name = 'Instance on Points'; n4.location = (974, 113)
n5 = _N.new('GeometryNodeObjectInfo'); n5.name = 'Object Info'; n5.location = (411, -168)
n5.inputs[0].default_value = ob_sugar_crystal_003
n6 = _N.new('FunctionNodeRandomValue'); n6.name = 'Random Value'; n6.location = (417, -443)
n6.data_type = 'FLOAT_VECTOR'
n6.inputs[0].default_value = (0.001, 0.901, 0.001)
n6.inputs[1].default_value = (6.283, 6.283, 6.283)
n6.inputs[3].default_value = 360.0
n7 = _N.new('FunctionNodeRandomValue'); n7.name = 'Random Value.001'; n7.location = (421, -796)
n7.width = 124
n7.inputs[1].default_value = (0.5, 0.5, 0.5)
n8 = _N.new('ShaderNodeMath'); n8.name = 'Maths'; n8.location = (132, -93)
n8.operation = 'MULTIPLY'
n8.inputs[1].default_value = 1750.0
_L.new(n3.outputs[0], n1.inputs[0])
_L.new(n0.outputs[0], n3.inputs[0])
_L.new(n0.outputs[0], n2.inputs[0])
_L.new(n4.outputs[0], n3.inputs[0])
_L.new(n2.outputs[0], n4.inputs[0])
_L.new(n5.outputs[4], n4.inputs[2])
_L.new(n6.outputs[0], n4.inputs[5])
_L.new(n7.outputs[1], n4.inputs[6])
_L.new(n0.outputs[2], n7.inputs[2])
_L.new(n0.outputs[3], n7.inputs[3])
_L.new(n0.outputs[1], n8.inputs[0])
_L.new(n8.outputs[0], n2.inputs[3])
n1.is_active_output = True
_N = ng_geometry_nodes_004.nodes; _L = ng_geometry_nodes_004.links
n0 = _N.new('NodeGroupInput'); n0.name = 'Group Input'; n0.location = (-691, 219)
n1 = _N.new('NodeGroupOutput'); n1.name = 'Group Output'; n1.location = (1752, 203)
n2 = _N.new('GeometryNodeDistributePointsOnFaces'); n2.name = 'Distribute Points on Faces'; n2.location = (395, 93)
n2.distribute_method = 'POISSON'
n2.inputs[2].default_value = 0.0005
n2.inputs[4].default_value = 109.5
n3 = _N.new('GeometryNodeJoinGeometry'); n3.name = 'Join Geometry'; n3.location = (1320, 177)
n3.hide = True
n4 = _N.new('GeometryNodeInstanceOnPoints'); n4.name = 'Instance on Points'; n4.location = (974, 113)
n5 = _N.new('GeometryNodeObjectInfo'); n5.name = 'Object Info'; n5.location = (411, -168)
n5.inputs[0].default_value = ob_sugar_crystal_004
n6 = _N.new('FunctionNodeRandomValue'); n6.name = 'Random Value'; n6.location = (417, -443)
n6.data_type = 'FLOAT_VECTOR'
n6.inputs[0].default_value = (0.001, 0.901, 0.001)
n6.inputs[1].default_value = (6.283, 6.283, 6.283)
n6.inputs[3].default_value = 360.0
n7 = _N.new('FunctionNodeRandomValue'); n7.name = 'Random Value.001'; n7.location = (421, -796)
n7.width = 124
n7.inputs[1].default_value = (0.5, 0.5, 0.5)
n8 = _N.new('ShaderNodeMath'); n8.name = 'Maths'; n8.location = (132, -93)
n8.operation = 'MULTIPLY'
n8.inputs[1].default_value = 1750.0
_L.new(n3.outputs[0], n1.inputs[0])
_L.new(n0.outputs[0], n3.inputs[0])
_L.new(n0.outputs[0], n2.inputs[0])
_L.new(n4.outputs[0], n3.inputs[0])
_L.new(n2.outputs[0], n4.inputs[0])
_L.new(n5.outputs[4], n4.inputs[2])
_L.new(n6.outputs[0], n4.inputs[5])
_L.new(n7.outputs[1], n4.inputs[6])
_L.new(n0.outputs[2], n7.inputs[2])
_L.new(n0.outputs[3], n7.inputs[3])
_L.new(n0.outputs[1], n8.inputs[0])
_L.new(n8.outputs[0], n2.inputs[3])
n1.is_active_output = True
_N = ng_geometry_nodes_005.nodes; _L = ng_geometry_nodes_005.links
n0 = _N.new('NodeGroupInput'); n0.name = 'Group Input'; n0.location = (-691, 219)
n1 = _N.new('NodeGroupOutput'); n1.name = 'Group Output'; n1.location = (1752, 203)
n2 = _N.new('GeometryNodeDistributePointsOnFaces'); n2.name = 'Distribute Points on Faces'; n2.location = (395, 93)
n2.distribute_method = 'POISSON'
n2.inputs[2].default_value = 0.0005
n2.inputs[4].default_value = 109.5
n3 = _N.new('GeometryNodeJoinGeometry'); n3.name = 'Join Geometry'; n3.location = (1320, 177)
n3.hide = True
n4 = _N.new('GeometryNodeInstanceOnPoints'); n4.name = 'Instance on Points'; n4.location = (974, 113)
n5 = _N.new('GeometryNodeObjectInfo'); n5.name = 'Object Info'; n5.location = (411, -168)
n5.inputs[0].default_value = ob_sugar_crystal_005
n6 = _N.new('FunctionNodeRandomValue'); n6.name = 'Random Value'; n6.location = (417, -443)
n6.data_type = 'FLOAT_VECTOR'
n6.inputs[0].default_value = (0.001, 0.901, 0.001)
n6.inputs[1].default_value = (6.283, 6.283, 6.283)
n6.inputs[3].default_value = 360.0
n7 = _N.new('FunctionNodeRandomValue'); n7.name = 'Random Value.001'; n7.location = (421, -796)
n7.width = 124
n7.inputs[1].default_value = (0.5, 0.5, 0.5)
n8 = _N.new('ShaderNodeMath'); n8.name = 'Maths'; n8.location = (132, -93)
n8.operation = 'MULTIPLY'
n8.inputs[1].default_value = 1750.0
_L.new(n3.outputs[0], n1.inputs[0])
_L.new(n0.outputs[0], n3.inputs[0])
_L.new(n0.outputs[0], n2.inputs[0])
_L.new(n4.outputs[0], n3.inputs[0])
_L.new(n2.outputs[0], n4.inputs[0])
_L.new(n5.outputs[4], n4.inputs[2])
_L.new(n6.outputs[0], n4.inputs[5])
_L.new(n7.outputs[1], n4.inputs[6])
_L.new(n0.outputs[2], n7.inputs[2])
_L.new(n0.outputs[3], n7.inputs[3])
_L.new(n0.outputs[1], n8.inputs[0])
_L.new(n8.outputs[0], n2.inputs[3])
n1.is_active_output = True

# ---- transforms, parenting, visibility, modifiers, constraints
ob_sweet1.location = (0.2042, -0.1578, -0.01533)
ob_sweet1.rotation_euler = (0.0, -0.0, -0.9904)
ob_sweet1.lock_rotations_4d = False
ob_sweet1.empty_display_type = 'ARROWS'
ob_sweet1.lineart.crease_threshold = 0.0
_m = ob_sweet1.modifiers.new('Subdivision', 'SUBSURF')
_m.levels = 4
_m.render_levels = 4
_m = ob_sweet1.modifiers.new('GeometryNodes', 'NODES')
_m.node_group = ng_geometry_nodes
_gi = [s.identifier for s in ng_geometry_nodes.interface.items_tree if s.item_type == 'SOCKET' and s.in_out == 'INPUT']
_m[_gi[1]] = 16.13  # Density
_m[_gi[3]] = -0.03  # Max
ob_sugar_crystal.location = (0.0, 0.8164, 0.0)
ob_sugar_crystal.scale = (0.1, 0.1, 0.1)
_m = ob_sugar_crystal.modifiers.new('Bevel', 'BEVEL')
_m.width = 0.01
_m.width_pct = 0.01
ob_sun.location = (0.1569, 0.2516, -0.1306)
ob_sun.rotation_euler = (-2.035, -0.0, 0.0)
ob_sun.scale = (18.84, 1.0, 0.1409)
ob_plane.location = (0.0, 0.0, 0.09146)
ob_plane.scale = (242.1, 42.42, 5.246)
ob_camera.location = (1.386, 0.6975, -0.7673)
ob_camera.rotation_euler = (-2.098, 0.01933, -1.146)
ob_camera.scale = (0.2922, 0.4246, 0.1074)
ob_sugar_crystal_001.location = (-0.2259, 1.034, 0.0)
ob_sugar_crystal_001.scale = (0.1, 0.1, 0.1)
_m = ob_sugar_crystal_001.modifiers.new('Bevel', 'BEVEL')
_m.width = 0.01
_m.width_pct = 0.01
ob_sweet2.location = (0.2575, 0.08143, 0.009502)
ob_sweet2.rotation_euler = (-1.738, -0.04791, 0.3882)
ob_sweet2.lock_rotations_4d = False
ob_sweet2.empty_display_type = 'ARROWS'
ob_sweet2.lineart.crease_threshold = 0.0
_m = ob_sweet2.modifiers.new('Subdivision', 'SUBSURF')
_m.levels = 4
_m.render_levels = 4
_m = ob_sweet2.modifiers.new('GeometryNodes', 'NODES')
_m.node_group = ng_geometry_nodes_001
_gi = [s.identifier for s in ng_geometry_nodes_001.interface.items_tree if s.item_type == 'SOCKET' and s.in_out == 'INPUT']
_m[_gi[1]] = 16.13  # Density
_m[_gi[3]] = -0.03  # Max
ob_sweet3.location = (-0.1452, -0.2678, 0.021)
ob_sweet3.rotation_euler = (1.717, 0.8318, 2.806)
ob_sweet3.scale = (1.015, 1.042, 1.22)
ob_sweet3.lock_rotations_4d = False
ob_sweet3.empty_display_type = 'ARROWS'
ob_sweet3.lineart.crease_threshold = 0.0
_m = ob_sweet3.modifiers.new('Subdivision', 'SUBSURF')
_m.levels = 4
_m.render_levels = 4
_m = ob_sweet3.modifiers.new('GeometryNodes', 'NODES')
_m.node_group = ng_geometry_nodes_002
_gi = [s.identifier for s in ng_geometry_nodes_002.interface.items_tree if s.item_type == 'SOCKET' and s.in_out == 'INPUT']
_m[_gi[1]] = 16.13  # Density
_m[_gi[3]] = -0.03  # Max
ob_sugar_crystal_002.location = (-0.2259, 1.034, 0.0)
ob_sugar_crystal_002.scale = (0.1, 0.1, 0.1)
_m = ob_sugar_crystal_002.modifiers.new('Bevel', 'BEVEL')
_m.width = 0.01
_m.width_pct = 0.01
ob_sweet5.location = (-0.1924, 0.3371, 0.01396)
ob_sweet5.rotation_euler = (-1.508, -1.147, 0.5395)
ob_sweet5.lock_rotations_4d = False
ob_sweet5.empty_display_type = 'ARROWS'
ob_sweet5.lineart.crease_threshold = 0.0
_m = ob_sweet5.modifiers.new('Subdivision', 'SUBSURF')
_m.levels = 4
_m.render_levels = 4
_m = ob_sweet5.modifiers.new('GeometryNodes', 'NODES')
_m.node_group = ng_geometry_nodes_003
_gi = [s.identifier for s in ng_geometry_nodes_003.interface.items_tree if s.item_type == 'SOCKET' and s.in_out == 'INPUT']
_m[_gi[1]] = 16.13  # Density
_m[_gi[3]] = -0.03  # Max
ob_sugar_crystal_003.location = (-0.408, 1.244, 0.0)
ob_sugar_crystal_003.scale = (0.1, 0.1, 0.1)
_m = ob_sugar_crystal_003.modifiers.new('Bevel', 'BEVEL')
_m.width = 0.01
_m.width_pct = 0.01
ob_sweet4.location = (-0.2904, -0.07262, 0.0)
ob_sweet4.rotation_euler = (0.0, -0.0, -1.148)
ob_sweet4.lock_rotations_4d = False
ob_sweet4.empty_display_type = 'ARROWS'
ob_sweet4.lineart.crease_threshold = 0.0
_m = ob_sweet4.modifiers.new('Subdivision', 'SUBSURF')
_m.levels = 4
_m.render_levels = 4
_m = ob_sweet4.modifiers.new('GeometryNodes', 'NODES')
_m.node_group = ng_geometry_nodes_004
_gi = [s.identifier for s in ng_geometry_nodes_004.interface.items_tree if s.item_type == 'SOCKET' and s.in_out == 'INPUT']
_m[_gi[1]] = 16.13  # Density
_m[_gi[3]] = -0.03  # Max
ob_sugar_crystal_004.location = (-0.408, 1.244, 0.0)
ob_sugar_crystal_004.scale = (0.1, 0.1, 0.1)
_m = ob_sugar_crystal_004.modifiers.new('Bevel', 'BEVEL')
_m.width = 0.01
_m.width_pct = 0.01
ob_sweet4_001.location = (-0.03769, 0.1472, 0.01273)
ob_sweet4_001.rotation_euler = (1.608, 1.207, -0.4609)
ob_sweet4_001.scale = (1.01, 1.065, 1.022)
ob_sweet4_001.lock_rotations_4d = False
ob_sweet4_001.empty_display_type = 'ARROWS'
ob_sweet4_001.lineart.crease_threshold = 0.0
_m = ob_sweet4_001.modifiers.new('Subdivision', 'SUBSURF')
_m.levels = 4
_m.render_levels = 4
_m = ob_sweet4_001.modifiers.new('GeometryNodes', 'NODES')
_m.node_group = ng_geometry_nodes_005
_gi = [s.identifier for s in ng_geometry_nodes_005.interface.items_tree if s.item_type == 'SOCKET' and s.in_out == 'INPUT']
_m[_gi[1]] = 16.13  # Density
_m[_gi[3]] = -0.03  # Max
ob_sugar_crystal_005.location = (-0.0826, 0.1884, 1.258)
ob_sugar_crystal_005.rotation_euler = (1.584, 0.05952, -0.07278)
ob_sugar_crystal_005.scale = (0.1, 0.1, 0.1)
_m = ob_sugar_crystal_005.modifiers.new('Bevel', 'BEVEL')
_m.width = 0.01
_m.width_pct = 0.01
ob_sweet1_001.location = (0.1358, 0.3246, -0.00446)
ob_sweet1_001.scale = (1.0, 1.0, 1.078)
ob_sweet1_001.lock_rotations_4d = False
ob_sweet1_001.empty_display_type = 'ARROWS'
ob_sweet1_001.lineart.crease_threshold = 0.0
_m = ob_sweet1_001.modifiers.new('Subdivision', 'SUBSURF')
_m.levels = 4
_m.render_levels = 4
_m = ob_sweet1_001.modifiers.new('GeometryNodes', 'NODES')
_m.node_group = ng_geometry_nodes
_gi = [s.identifier for s in ng_geometry_nodes.interface.items_tree if s.item_type == 'SOCKET' and s.in_out == 'INPUT']
_m[_gi[1]] = 16.13  # Density
_m[_gi[3]] = -0.03  # Max

# ---- collection membership
col_collection.objects.link(ob_sweet1)
col_collection.objects.link(ob_sugar_crystal)
col_collection.objects.link(ob_sun)
col_collection.objects.link(ob_plane)
col_collection.objects.link(ob_camera)
col_collection.objects.link(ob_sugar_crystal_001)
col_collection.objects.link(ob_sweet2)
col_collection.objects.link(ob_sweet3)
col_collection.objects.link(ob_sugar_crystal_002)
col_collection.objects.link(ob_sweet5)
col_collection.objects.link(ob_sugar_crystal_003)
col_collection.objects.link(ob_sweet4)
col_collection.objects.link(ob_sugar_crystal_004)
col_collection.objects.link(ob_sweet4_001)
col_collection.objects.link(ob_sugar_crystal_005)
col_collection.objects.link(ob_sweet1_001)

# ---- scene / render settings (as saved in the file)
scene.camera = ob_camera
scene.frame_start = 1; scene.frame_end = 250; scene.frame_set(8)
scene.render.engine = 'CYCLES'
scene.render.bake_bias = 0.0
scene.render.bake_samples = 0
scene.cycles.sampling_pattern = 'TABULATED_SOBOL'
scene.eevee.use_volume_custom_range = False
bpy.context.view_layer.update()
